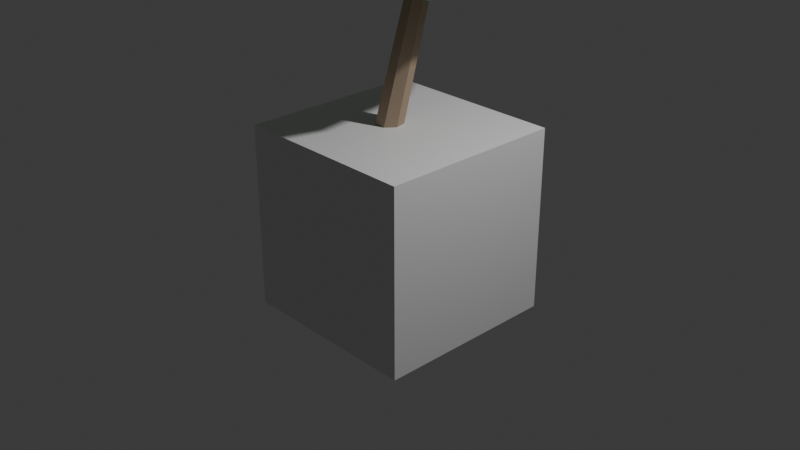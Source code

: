 # Source: understory-a.blend  (saved by Blender 5.0.119; exported with 4.5.12 LTS)
import bpy
from mathutils import Matrix  # noqa: F401  (used for matrix-valued properties, if any)

bpy.ops.wm.read_factory_settings(use_empty=True)
scene = bpy.context.scene
scene.name = 'Scene'

# ---- collections
col_collection = bpy.data.collections.new('Collection'); scene.collection.children.link(col_collection)

# ---- materials (node trees are filled in below, after node groups)
mat_material = bpy.data.materials.new('Material')
mat_material.alpha_threshold = 0.0
mat_material.use_backface_culling_lightprobe_volume = False
mat_material.roughness = 0.5
mat_material.line_color = (0.0, 0.0, 0.0, 1.0)
mat_m_undertrunk = bpy.data.materials.new('M_underTrunk')
mat_m_underleaf = bpy.data.materials.new('M_underLeaf')
mat_m_underleafl = bpy.data.materials.new('M_underLeafL')

# ---- material node trees
mat_material.use_nodes = True; mat_material.node_tree.nodes.clear()
_N = mat_material.node_tree.nodes; _L = mat_material.node_tree.links
n0 = _N.new('ShaderNodeOutputMaterial'); n0.name = 'Material Output'; n0.location = (200, 100)
n1 = _N.new('ShaderNodeBsdfPrincipled'); n1.name = 'Principled BSDF'; n1.location = (-200, 100)
_L.new(n1.outputs[0], n0.inputs[0])
n0.is_active_output = True
mat_m_undertrunk.use_nodes = True; mat_m_undertrunk.node_tree.nodes.clear()
_N = mat_m_undertrunk.node_tree.nodes; _L = mat_m_undertrunk.node_tree.links
n0 = _N.new('ShaderNodeBsdfPrincipled'); n0.name = 'Principled BSDF'; n0.location = (-200, 100)
n0.inputs[0].default_value = (0.4, 0.3, 0.21, 1.0)
n0.inputs[2].default_value = 0.95
n1 = _N.new('ShaderNodeOutputMaterial'); n1.name = 'Material Output'; n1.location = (200, 100)
_L.new(n0.outputs[0], n1.inputs[0])
n1.is_active_output = True
mat_m_underleaf.use_nodes = True; mat_m_underleaf.node_tree.nodes.clear()
_N = mat_m_underleaf.node_tree.nodes; _L = mat_m_underleaf.node_tree.links
n0 = _N.new('ShaderNodeBsdfPrincipled'); n0.name = 'Principled BSDF'; n0.location = (-200, 100)
n0.inputs[0].default_value = (0.24, 0.58, 0.27, 1.0)
n0.inputs[2].default_value = 0.9
n1 = _N.new('ShaderNodeOutputMaterial'); n1.name = 'Material Output'; n1.location = (200, 100)
_L.new(n0.outputs[0], n1.inputs[0])
n1.is_active_output = True
mat_m_underleafl.use_nodes = True; mat_m_underleafl.node_tree.nodes.clear()
_N = mat_m_underleafl.node_tree.nodes; _L = mat_m_underleafl.node_tree.links
n0 = _N.new('ShaderNodeBsdfPrincipled'); n0.name = 'Principled BSDF'; n0.location = (-200, 100)
n0.inputs[0].default_value = (0.36, 0.72, 0.34, 1.0)
n0.inputs[2].default_value = 0.9
n1 = _N.new('ShaderNodeOutputMaterial'); n1.name = 'Material Output'; n1.location = (200, 100)
_L.new(n0.outputs[0], n1.inputs[0])
n1.is_active_output = True

# ---- world
world_world = bpy.data.worlds.new('World'); scene.world = world_world
world_world.use_nodes = True; world_world.node_tree.nodes.clear()
_N = world_world.node_tree.nodes; _L = world_world.node_tree.links
n0 = _N.new('ShaderNodeOutputWorld'); n0.name = 'World Output'; n0.location = (200, 100)
n1 = _N.new('ShaderNodeBackground'); n1.name = 'Background'; n1.location = (-200, 100)
n1.inputs[0].default_value = (0.05088, 0.05088, 0.05088, 1.0)
_L.new(n1.outputs[0], n0.inputs[0])
n0.is_active_output = True
world_world.color = (0.05088, 0.05088, 0.05088)
world_world.sun_shadow_jitter_overblur = 0.0

# ---- cameras
cam_camera = bpy.data.cameras.new('Camera')
cam_camera.clip_end = 100.0
cam_camera.ortho_scale = 7.314

# ---- lights
light_light = bpy.data.lights.new('Light', 'POINT')
light_light.energy = 1000.0
light_light.shadow_soft_size = 0.1

# ---- meshes
me_cube = bpy.data.meshes.new('Cube')
me_cube.from_pydata([(1.0, 1.0, 1.0), (1.0, 1.0, -1.0), (1.0, -1.0, 1.0), (1.0, -1.0, -1.0), (-1.0, 1.0, 1.0), (-1.0, 1.0, -1.0), (-1.0, -1.0, 1.0), (-1.0, -1.0, -1.0)], [], [(0, 4, 6, 2), (3, 2, 6, 7), (7, 6, 4, 5), (5, 1, 3, 7), (1, 0, 2, 3), (5, 4, 0, 1)])
_uv = me_cube.uv_layers.new(name='UVMap')
_uv.uv.foreach_set('vector', [0.625, 0.5, 0.875, 0.5, 0.875, 0.75, 0.625, 0.75, 0.375, 0.75, 0.625, 0.75, 0.625, 1.0, 0.375, 1.0, 0.375, 0.0, 0.625, 0.0, 0.625, 0.25, 0.375, 0.25, 0.125, 0.5, 0.375, 0.5, 0.375, 0.75, 0.125, 0.75, 0.375, 0.5, 0.625, 0.5, 0.625, 0.75, 0.375, 0.75, 0.375, 0.25, 0.625, 0.25, 0.625, 0.5, 0.375, 0.5])
me_cube.materials.append(mat_material)
me_cube.use_mirror_vertex_groups = False
me_cube.update()
me_cylinder = bpy.data.meshes.new('Cylinder')
me_cylinder.from_pydata([(-0.434, 0.1705, -1.3), (0.294, 0.1155, 1.3), (-0.3007, 0.1063, -1.3), (0.3843, 0.07201, 1.3), (-0.2678, -0.03794, -1.3), (0.4066, -0.0257, 1.3), (-0.36, -0.1536, -1.3), (0.3441, -0.1041, 1.3), (-0.508, -0.1536, -1.3), (0.2439, -0.1041, 1.3), (-0.6002, -0.03794, -1.3), (0.1814, -0.0257, 1.3), (-0.5673, 0.1063, -1.3), (0.2037, 0.07201, 1.3)], [], [(0, 1, 3, 2), (2, 3, 5, 4), (4, 5, 7, 6), (6, 7, 9, 8), (8, 9, 11, 10), (3, 1, 13, 11, 9, 7, 5), (10, 11, 13, 12), (12, 13, 1, 0), (0, 2, 4, 6, 8, 10, 12)])
_uv = me_cylinder.uv_layers.new(name='UVMap')
_uv.uv.foreach_set('vector', [1.0, 0.5, 1.0, 1.0, 0.8571, 1.0, 0.8571, 0.5, 0.8571, 0.5, 0.8571, 1.0, 0.7143, 1.0, 0.7143, 0.5, 0.7143, 0.5, 0.7143, 1.0, 0.5714, 1.0, 0.5714, 0.5, 0.5714, 0.5, 0.5714, 1.0, 0.4286, 1.0, 0.4286, 0.5, 0.4286, 0.5, 0.4286, 1.0, 0.2857, 1.0, 0.2857, 0.5, 0.4376, 0.3996, 0.25, 0.49, 0.06236, 0.3996, 0.01602, 0.1966, 0.1459, 0.03377, 0.3541, 0.03377, 0.484, 0.1966, 0.2857, 0.5, 0.2857, 1.0, 0.1429, 1.0, 0.1429, 0.5, 0.1429, 0.5, 0.1429, 1.0, 2.98e-08, 1.0, 2.98e-08, 0.5, 0.75, 0.49, 0.9376, 0.3996, 0.984, 0.1966, 0.8541, 0.03377, 0.6459, 0.03377, 0.516, 0.1966, 0.5624, 0.3996])
me_cylinder.materials.append(mat_m_undertrunk)
me_cylinder.update()
me_cylinder_001 = bpy.data.meshes.new('Cylinder.001')
me_cylinder_001.from_pydata([(-0.3683, -0.09346, -0.3183), (0.3517, 0.2065, 0.2817), (-0.3295, -0.1289, -0.3472), (0.3905, 0.1711, 0.2528), (-0.3212, -0.1855, -0.3289), (0.3988, 0.1145, 0.2711), (-0.3517, -0.2065, -0.2817), (0.3683, 0.09346, 0.3183), (-0.3905, -0.1711, -0.2528), (0.3295, 0.1289, 0.3472), (-0.3988, -0.1145, -0.2711), (0.3212, 0.1855, 0.3289)], [], [(0, 1, 3, 2), (2, 3, 5, 4), (4, 5, 7, 6), (6, 7, 9, 8), (3, 1, 11, 9, 7, 5), (8, 9, 11, 10), (10, 11, 1, 0), (0, 2, 4, 6, 8, 10)])
_uv = me_cylinder_001.uv_layers.new(name='UVMap')
_uv.uv.foreach_set('vector', [1.0, 0.5, 1.0, 1.0, 0.8333, 1.0, 0.8333, 0.5, 0.8333, 0.5, 0.8333, 1.0, 0.6667, 1.0, 0.6667, 0.5, 0.6667, 0.5, 0.6667, 1.0, 0.5, 1.0, 0.5, 0.5, 0.5, 0.5, 0.5, 1.0, 0.3333, 1.0, 0.3333, 0.5, 0.4578, 0.37, 0.25, 0.49, 0.04215, 0.37, 0.04215, 0.13, 0.25, 0.01, 0.4578, 0.13, 0.3333, 0.5, 0.3333, 1.0, 0.1667, 1.0, 0.1667, 0.5, 0.1667, 0.5, 0.1667, 1.0, -8.941e-08, 1.0, -8.941e-08, 0.5, 0.75, 0.49, 0.9578, 0.37, 0.9578, 0.13, 0.75, 0.01, 0.5422, 0.13, 0.5422, 0.37])
me_cylinder_001.materials.append(mat_m_undertrunk)
me_cylinder_001.update()
me_cylinder_002 = bpy.data.meshes.new('Cylinder.002')
me_cylinder_002.from_pydata([(0.4806, 0.2562, -0.3311), (-0.4994, -0.1438, 0.3689), (0.5173, 0.2199, -0.3004), (-0.4627, -0.1801, 0.3996), (0.5267, 0.1638, -0.3193), (-0.4533, -0.2362, 0.3807), (0.4994, 0.1438, -0.3689), (-0.4806, -0.2562, 0.3311), (0.4627, 0.1801, -0.3996), (-0.5173, -0.2199, 0.3004), (0.4533, 0.2362, -0.3807), (-0.5267, -0.1638, 0.3193)], [], [(0, 1, 3, 2), (2, 3, 5, 4), (4, 5, 7, 6), (6, 7, 9, 8), (3, 1, 11, 9, 7, 5), (8, 9, 11, 10), (10, 11, 1, 0), (0, 2, 4, 6, 8, 10)])
_uv = me_cylinder_002.uv_layers.new(name='UVMap')
_uv.uv.foreach_set('vector', [1.0, 0.5, 1.0, 1.0, 0.8333, 1.0, 0.8333, 0.5, 0.8333, 0.5, 0.8333, 1.0, 0.6667, 1.0, 0.6667, 0.5, 0.6667, 0.5, 0.6667, 1.0, 0.5, 1.0, 0.5, 0.5, 0.5, 0.5, 0.5, 1.0, 0.3333, 1.0, 0.3333, 0.5, 0.4578, 0.37, 0.25, 0.49, 0.04215, 0.37, 0.04215, 0.13, 0.25, 0.01, 0.4578, 0.13, 0.3333, 0.5, 0.3333, 1.0, 0.1667, 1.0, 0.1667, 0.5, 0.1667, 0.5, 0.1667, 1.0, -8.941e-08, 1.0, -8.941e-08, 0.5, 0.75, 0.49, 0.9578, 0.37, 0.9578, 0.13, 0.75, 0.01, 0.5422, 0.13, 0.5422, 0.37])
me_cylinder_002.materials.append(mat_m_undertrunk)
me_cylinder_002.update()
me_cylinder_003 = bpy.data.meshes.new('Cylinder.003')
me_cylinder_003.from_pydata([(0.09602, -0.4201, -0.3017), (-0.08398, 0.4799, 0.1983), (0.1439, -0.4298, -0.2669), (-0.03607, 0.4702, 0.2331), (0.1379, -0.4597, -0.2152), (-0.04209, 0.4403, 0.2848), (0.08398, -0.4799, -0.1983), (-0.09602, 0.4201, 0.3017), (0.03607, -0.4702, -0.2331), (-0.1439, 0.4298, 0.2669), (0.04209, -0.4403, -0.2848), (-0.1379, 0.4597, 0.2152)], [], [(0, 1, 3, 2), (2, 3, 5, 4), (4, 5, 7, 6), (6, 7, 9, 8), (3, 1, 11, 9, 7, 5), (8, 9, 11, 10), (10, 11, 1, 0), (0, 2, 4, 6, 8, 10)])
_uv = me_cylinder_003.uv_layers.new(name='UVMap')
_uv.uv.foreach_set('vector', [1.0, 0.5, 1.0, 1.0, 0.8333, 1.0, 0.8333, 0.5, 0.8333, 0.5, 0.8333, 1.0, 0.6667, 1.0, 0.6667, 0.5, 0.6667, 0.5, 0.6667, 1.0, 0.5, 1.0, 0.5, 0.5, 0.5, 0.5, 0.5, 1.0, 0.3333, 1.0, 0.3333, 0.5, 0.4578, 0.37, 0.25, 0.49, 0.04215, 0.37, 0.04215, 0.13, 0.25, 0.01, 0.4578, 0.13, 0.3333, 0.5, 0.3333, 1.0, 0.1667, 1.0, 0.1667, 0.5, 0.1667, 0.5, 0.1667, 1.0, -8.941e-08, 1.0, -8.941e-08, 0.5, 0.75, 0.49, 0.9578, 0.37, 0.9578, 0.13, 0.75, 0.01, 0.5422, 0.13, 0.5422, 0.37])
me_cylinder_003.materials.append(mat_m_undertrunk)
me_cylinder_003.update()
me_icosphere = bpy.data.meshes.new('Icosphere')
me_icosphere.from_pydata([(-0.003728, -0.003728, -0.9798), (0.8705, -0.5662, -0.4139), (-0.1084, -0.7688, -0.31), (-1.15, -0.1213, -0.5108), (-0.4389, 0.8572, -0.5107), (0.9628, 0.7352, -0.3579), (0.3085, -0.9876, 0.4315), (-0.9273, -0.6997, 0.3794), (-0.896, 0.5407, 0.3984), (0.2028, 0.8632, 0.3673), (0.8038, -0.2248, 0.3007), (0.08912, 0.08912, 1.032), (0.07945, -0.3087, -0.6698), (0.6168, -0.2277, -0.754), (0.3934, -0.8392, -0.4586), (0.8684, -0.1099, -0.5806), (0.4442, 0.3104, -0.8588), (-0.8452, -0.2406, -0.9776), (-0.6368, -0.4203, -0.42), (-0.3245, 0.4374, -0.9151), (-0.9322, 0.4342, -0.5994), (0.6274, 1.255, -0.3165), (0.9858, -0.4633, -0.06555), (1.417, 0.6791, 0.1965), (0.07976, -1.07, 0.04843), (0.8525, -0.7538, 0.1072), (-1.007, -0.2688, 0.05254), (-0.8932, -1.148, -0.1319), (-0.532, 1.074, 0.0874), (-1.257, 0.1922, -0.09904), (0.6135, 0.868, -0.03789), (-0.2499, 0.9001, -0.1517), (0.4928, -0.8736, 0.3326), (-0.3918, -1.02, 0.4595), (-1.307, -0.3286, 0.3144), (-0.3799, 0.8527, 0.4668), (1.028, 0.8118, 0.6577), (0.5239, -0.2379, 1.036), (0.5525, -0.05211, 0.7999), (-0.7543, -0.6205, 0.6705), (-0.5931, 0.2513, 0.7684), (-0.1082, 0.28, 0.6524)], [], [(0, 13, 12), (1, 13, 15), (0, 12, 17), (0, 17, 19), (0, 19, 16), (1, 15, 22), (2, 14, 24), (3, 18, 26), (4, 20, 28), (5, 21, 30), (1, 22, 25), (2, 24, 27), (3, 26, 29), (4, 28, 31), (5, 30, 23), (6, 32, 37), (7, 33, 39), (8, 34, 40), (9, 35, 41), (10, 36, 38), (38, 41, 11), (38, 36, 41), (36, 9, 41), (41, 40, 11), (41, 35, 40), (35, 8, 40), (40, 39, 11), (40, 34, 39), (34, 7, 39), (39, 37, 11), (39, 33, 37), (33, 6, 37), (37, 38, 11), (37, 32, 38), (32, 10, 38), (23, 36, 10), (23, 30, 36), (30, 9, 36), (31, 35, 9), (31, 28, 35), (28, 8, 35), (29, 34, 8), (29, 26, 34), (26, 7, 34), (27, 33, 7), (27, 24, 33), (24, 6, 33), (25, 32, 6), (25, 22, 32), (22, 10, 32), (30, 31, 9), (30, 21, 31), (21, 4, 31), (28, 29, 8), (28, 20, 29), (20, 3, 29), (26, 27, 7), (26, 18, 27), (18, 2, 27), (24, 25, 6), (24, 14, 25), (14, 1, 25), (22, 23, 10), (22, 15, 23), (15, 5, 23), (16, 21, 5), (16, 19, 21), (19, 4, 21), (19, 20, 4), (19, 17, 20), (17, 3, 20), (17, 18, 3), (17, 12, 18), (12, 2, 18), (15, 16, 5), (15, 13, 16), (13, 0, 16), (12, 14, 2), (12, 13, 14), (13, 1, 14)])
_uv = me_icosphere.uv_layers.new(name='UVMap')
_uv.uv.foreach_set('vector', [0.1818, 0.0, 0.2273, 0.07873, 0.1364, 0.07873, 0.2727, 0.1575, 0.3182, 0.07873, 0.3636, 0.1575, 0.9091, 0.0, 0.9545, 0.07873, 0.8636, 0.07873, 0.7273, 0.0, 0.7727, 0.07873, 0.6818, 0.07873, 0.5455, 0.0, 0.5909, 0.07873, 0.5, 0.07873, 0.2727, 0.1575, 0.3636, 0.1575, 0.3182, 0.2362, 0.09091, 0.1575, 0.1818, 0.1575, 0.1364, 0.2362, 0.8182, 0.1575, 0.9091, 0.1575, 0.8636, 0.2362, 0.6364, 0.1575, 0.7273, 0.1575, 0.6818, 0.2362, 0.4545, 0.1575, 0.5455, 0.1575, 0.5, 0.2362, 0.2727, 0.1575, 0.3182, 0.2362, 0.2273, 0.2362, 0.09091, 0.1575, 0.1364, 0.2362, 0.04546, 0.2362, 0.8182, 0.1575, 0.8636, 0.2362, 0.7727, 0.2362, 0.6364, 0.1575, 0.6818, 0.2362, 0.5909, 0.2362, 0.4545, 0.1575, 0.5, 0.2362, 0.4091, 0.2362, 0.1818, 0.3149, 0.2727, 0.3149, 0.2273, 0.3937, 0.0, 0.3149, 0.09091, 0.3149, 0.04546, 0.3937, 0.7273, 0.3149, 0.8182, 0.3149, 0.7727, 0.3937, 0.5455, 0.3149, 0.6364, 0.3149, 0.5909, 0.3937, 0.3636, 0.3149, 0.4545, 0.3149, 0.4091, 0.3937, 0.4091, 0.3937, 0.5, 0.3937, 0.4545, 0.4724, 0.4091, 0.3937, 0.4545, 0.3149, 0.5, 0.3937, 0.4545, 0.3149, 0.5455, 0.3149, 0.5, 0.3937, 0.5909, 0.3937, 0.6818, 0.3937, 0.6364, 0.4724, 0.5909, 0.3937, 0.6364, 0.3149, 0.6818, 0.3937, 0.6364, 0.3149, 0.7273, 0.3149, 0.6818, 0.3937, 0.7727, 0.3937, 0.8636, 0.3937, 0.8182, 0.4724, 0.7727, 0.3937, 0.8182, 0.3149, 0.8636, 0.3937, 0.8182, 0.3149, 0.9091, 0.3149, 0.8636, 0.3937, 0.04546, 0.3937, 0.1364, 0.3937, 0.09091, 0.4724, 0.04546, 0.3937, 0.09091, 0.3149, 0.1364, 0.3937, 0.09091, 0.3149, 0.1818, 0.3149, 0.1364, 0.3937, 0.2273, 0.3937, 0.3182, 0.3937, 0.2727, 0.4724, 0.2273, 0.3937, 0.2727, 0.3149, 0.3182, 0.3937, 0.2727, 0.3149, 0.3636, 0.3149, 0.3182, 0.3937, 0.4091, 0.2362, 0.4545, 0.3149, 0.3636, 0.3149, 0.4091, 0.2362, 0.5, 0.2362, 0.4545, 0.3149, 0.5, 0.2362, 0.5455, 0.3149, 0.4545, 0.3149, 0.5909, 0.2362, 0.6364, 0.3149, 0.5455, 0.3149, 0.5909, 0.2362, 0.6818, 0.2362, 0.6364, 0.3149, 0.6818, 0.2362, 0.7273, 0.3149, 0.6364, 0.3149, 0.7727, 0.2362, 0.8182, 0.3149, 0.7273, 0.3149, 0.7727, 0.2362, 0.8636, 0.2362, 0.8182, 0.3149, 0.8636, 0.2362, 0.9091, 0.3149, 0.8182, 0.3149, 0.04546, 0.2362, 0.09091, 0.3149, 0.0, 0.3149, 0.04546, 0.2362, 0.1364, 0.2362, 0.09091, 0.3149, 0.1364, 0.2362, 0.1818, 0.3149, 0.09091, 0.3149, 0.2273, 0.2362, 0.2727, 0.3149, 0.1818, 0.3149, 0.2273, 0.2362, 0.3182, 0.2362, 0.2727, 0.3149, 0.3182, 0.2362, 0.3636, 0.3149, 0.2727, 0.3149, 0.5, 0.2362, 0.5909, 0.2362, 0.5455, 0.3149, 0.5, 0.2362, 0.5455, 0.1575, 0.5909, 0.2362, 0.5455, 0.1575, 0.6364, 0.1575, 0.5909, 0.2362, 0.6818, 0.2362, 0.7727, 0.2362, 0.7273, 0.3149, 0.6818, 0.2362, 0.7273, 0.1575, 0.7727, 0.2362, 0.7273, 0.1575, 0.8182, 0.1575, 0.7727, 0.2362, 0.8636, 0.2362, 0.9545, 0.2362, 0.9091, 0.3149, 0.8636, 0.2362, 0.9091, 0.1575, 0.9545, 0.2362, 0.9091, 0.1575, 1.0, 0.1575, 0.9545, 0.2362, 0.1364, 0.2362, 0.2273, 0.2362, 0.1818, 0.3149, 0.1364, 0.2362, 0.1818, 0.1575, 0.2273, 0.2362, 0.1818, 0.1575, 0.2727, 0.1575, 0.2273, 0.2362, 0.3182, 0.2362, 0.4091, 0.2362, 0.3636, 0.3149, 0.3182, 0.2362, 0.3636, 0.1575, 0.4091, 0.2362, 0.3636, 0.1575, 0.4545, 0.1575, 0.4091, 0.2362, 0.5, 0.07873, 0.5455, 0.1575, 0.4545, 0.1575, 0.5, 0.07873, 0.5909, 0.07873, 0.5455, 0.1575, 0.5909, 0.07873, 0.6364, 0.1575, 0.5455, 0.1575, 0.6818, 0.07873, 0.7273, 0.1575, 0.6364, 0.1575, 0.6818, 0.07873, 0.7727, 0.07873, 0.7273, 0.1575, 0.7727, 0.07873, 0.8182, 0.1575, 0.7273, 0.1575, 0.8636, 0.07873, 0.9091, 0.1575, 0.8182, 0.1575, 0.8636, 0.07873, 0.9545, 0.07873, 0.9091, 0.1575, 0.9545, 0.07873, 1.0, 0.1575, 0.9091, 0.1575, 0.3636, 0.1575, 0.4091, 0.07873, 0.4545, 0.1575, 0.3636, 0.1575, 0.3182, 0.07873, 0.4091, 0.07873, 0.3182, 0.07873, 0.3636, 0.0, 0.4091, 0.07873, 0.1364, 0.07873, 0.1818, 0.1575, 0.09091, 0.1575, 0.1364, 0.07873, 0.2273, 0.07873, 0.1818, 0.1575, 0.2273, 0.07873, 0.2727, 0.1575, 0.1818, 0.1575])
me_icosphere.materials.append(mat_m_underleaf)
me_icosphere.update()
me_icosphere_001 = bpy.data.meshes.new('Icosphere.001')
me_icosphere_001.from_pydata([(0.1762, 0.1762, -0.4593), (0.3719, -0.5026, -0.3273), (0.0002393, -0.4017, -0.1398), (-0.7339, -0.1078, -0.312), (-0.208, 0.5809, -0.2587), (0.6702, 0.5317, -0.1569), (0.1341, -0.6548, 0.2165), (-0.5032, -0.3647, 0.2523), (-0.6458, 0.2287, 0.1708), (0.3833, 0.7853, 0.3589), (0.8258, 0.1997, 0.3646), (-0.1351, -0.1351, 0.4828), (-0.269, -0.5053, -0.5651), (0.2864, -0.2276, -0.4828), (0.1917, -0.5586, -0.29), (0.7088, 0.1133, -0.2297), (0.233, 0.1516, -0.5134), (-0.3309, 0.03709, -0.4552), (-0.6215, -0.4898, -0.3743), (-0.232, 0.2317, -0.544), (-0.6551, 0.1766, -0.3935), (0.2029, 0.5852, -0.2836), (0.6916, -0.1905, 0.01477), (0.7139, 0.2645, 0.02752), (0.1793, -0.5207, 0.1025), (0.3318, -0.646, -0.04553), (-0.7305, -0.2811, -0.03701), (-0.4267, -0.5815, -0.008687), (-0.2279, 0.7499, 0.1049), (-0.745, 0.137, -0.0453), (0.3252, 0.4801, -0.04928), (-0.03015, 0.6698, -0.01723), (0.5598, -0.2719, 0.339), (-0.2747, -0.657, 0.2426), (-0.7301, -0.1346, 0.2175), (-0.08863, 0.6617, 0.3489), (0.5127, 0.3809, 0.3121), (0.1463, -0.3174, 0.495), (0.1678, -0.2002, 0.362), (-0.4009, -0.3195, 0.4174), (-0.4617, 0.05236, 0.3827), (0.05826, 0.2945, 0.4447)], [], [(0, 13, 12), (1, 13, 15), (0, 12, 17), (0, 17, 19), (0, 19, 16), (1, 15, 22), (2, 14, 24), (3, 18, 26), (4, 20, 28), (5, 21, 30), (1, 22, 25), (2, 24, 27), (3, 26, 29), (4, 28, 31), (5, 30, 23), (6, 32, 37), (7, 33, 39), (8, 34, 40), (9, 35, 41), (10, 36, 38), (38, 41, 11), (38, 36, 41), (36, 9, 41), (41, 40, 11), (41, 35, 40), (35, 8, 40), (40, 39, 11), (40, 34, 39), (34, 7, 39), (39, 37, 11), (39, 33, 37), (33, 6, 37), (37, 38, 11), (37, 32, 38), (32, 10, 38), (23, 36, 10), (23, 30, 36), (30, 9, 36), (31, 35, 9), (31, 28, 35), (28, 8, 35), (29, 34, 8), (29, 26, 34), (26, 7, 34), (27, 33, 7), (27, 24, 33), (24, 6, 33), (25, 32, 6), (25, 22, 32), (22, 10, 32), (30, 31, 9), (30, 21, 31), (21, 4, 31), (28, 29, 8), (28, 20, 29), (20, 3, 29), (26, 27, 7), (26, 18, 27), (18, 2, 27), (24, 25, 6), (24, 14, 25), (14, 1, 25), (22, 23, 10), (22, 15, 23), (15, 5, 23), (16, 21, 5), (16, 19, 21), (19, 4, 21), (19, 20, 4), (19, 17, 20), (17, 3, 20), (17, 18, 3), (17, 12, 18), (12, 2, 18), (15, 16, 5), (15, 13, 16), (13, 0, 16), (12, 14, 2), (12, 13, 14), (13, 1, 14)])
_uv = me_icosphere_001.uv_layers.new(name='UVMap')
_uv.uv.foreach_set('vector', [0.1818, 0.0, 0.2273, 0.07873, 0.1364, 0.07873, 0.2727, 0.1575, 0.3182, 0.07873, 0.3636, 0.1575, 0.9091, 0.0, 0.9545, 0.07873, 0.8636, 0.07873, 0.7273, 0.0, 0.7727, 0.07873, 0.6818, 0.07873, 0.5455, 0.0, 0.5909, 0.07873, 0.5, 0.07873, 0.2727, 0.1575, 0.3636, 0.1575, 0.3182, 0.2362, 0.09091, 0.1575, 0.1818, 0.1575, 0.1364, 0.2362, 0.8182, 0.1575, 0.9091, 0.1575, 0.8636, 0.2362, 0.6364, 0.1575, 0.7273, 0.1575, 0.6818, 0.2362, 0.4545, 0.1575, 0.5455, 0.1575, 0.5, 0.2362, 0.2727, 0.1575, 0.3182, 0.2362, 0.2273, 0.2362, 0.09091, 0.1575, 0.1364, 0.2362, 0.04546, 0.2362, 0.8182, 0.1575, 0.8636, 0.2362, 0.7727, 0.2362, 0.6364, 0.1575, 0.6818, 0.2362, 0.5909, 0.2362, 0.4545, 0.1575, 0.5, 0.2362, 0.4091, 0.2362, 0.1818, 0.3149, 0.2727, 0.3149, 0.2273, 0.3937, 0.0, 0.3149, 0.09091, 0.3149, 0.04546, 0.3937, 0.7273, 0.3149, 0.8182, 0.3149, 0.7727, 0.3937, 0.5455, 0.3149, 0.6364, 0.3149, 0.5909, 0.3937, 0.3636, 0.3149, 0.4545, 0.3149, 0.4091, 0.3937, 0.4091, 0.3937, 0.5, 0.3937, 0.4545, 0.4724, 0.4091, 0.3937, 0.4545, 0.3149, 0.5, 0.3937, 0.4545, 0.3149, 0.5455, 0.3149, 0.5, 0.3937, 0.5909, 0.3937, 0.6818, 0.3937, 0.6364, 0.4724, 0.5909, 0.3937, 0.6364, 0.3149, 0.6818, 0.3937, 0.6364, 0.3149, 0.7273, 0.3149, 0.6818, 0.3937, 0.7727, 0.3937, 0.8636, 0.3937, 0.8182, 0.4724, 0.7727, 0.3937, 0.8182, 0.3149, 0.8636, 0.3937, 0.8182, 0.3149, 0.9091, 0.3149, 0.8636, 0.3937, 0.04546, 0.3937, 0.1364, 0.3937, 0.09091, 0.4724, 0.04546, 0.3937, 0.09091, 0.3149, 0.1364, 0.3937, 0.09091, 0.3149, 0.1818, 0.3149, 0.1364, 0.3937, 0.2273, 0.3937, 0.3182, 0.3937, 0.2727, 0.4724, 0.2273, 0.3937, 0.2727, 0.3149, 0.3182, 0.3937, 0.2727, 0.3149, 0.3636, 0.3149, 0.3182, 0.3937, 0.4091, 0.2362, 0.4545, 0.3149, 0.3636, 0.3149, 0.4091, 0.2362, 0.5, 0.2362, 0.4545, 0.3149, 0.5, 0.2362, 0.5455, 0.3149, 0.4545, 0.3149, 0.5909, 0.2362, 0.6364, 0.3149, 0.5455, 0.3149, 0.5909, 0.2362, 0.6818, 0.2362, 0.6364, 0.3149, 0.6818, 0.2362, 0.7273, 0.3149, 0.6364, 0.3149, 0.7727, 0.2362, 0.8182, 0.3149, 0.7273, 0.3149, 0.7727, 0.2362, 0.8636, 0.2362, 0.8182, 0.3149, 0.8636, 0.2362, 0.9091, 0.3149, 0.8182, 0.3149, 0.04546, 0.2362, 0.09091, 0.3149, 0.0, 0.3149, 0.04546, 0.2362, 0.1364, 0.2362, 0.09091, 0.3149, 0.1364, 0.2362, 0.1818, 0.3149, 0.09091, 0.3149, 0.2273, 0.2362, 0.2727, 0.3149, 0.1818, 0.3149, 0.2273, 0.2362, 0.3182, 0.2362, 0.2727, 0.3149, 0.3182, 0.2362, 0.3636, 0.3149, 0.2727, 0.3149, 0.5, 0.2362, 0.5909, 0.2362, 0.5455, 0.3149, 0.5, 0.2362, 0.5455, 0.1575, 0.5909, 0.2362, 0.5455, 0.1575, 0.6364, 0.1575, 0.5909, 0.2362, 0.6818, 0.2362, 0.7727, 0.2362, 0.7273, 0.3149, 0.6818, 0.2362, 0.7273, 0.1575, 0.7727, 0.2362, 0.7273, 0.1575, 0.8182, 0.1575, 0.7727, 0.2362, 0.8636, 0.2362, 0.9545, 0.2362, 0.9091, 0.3149, 0.8636, 0.2362, 0.9091, 0.1575, 0.9545, 0.2362, 0.9091, 0.1575, 1.0, 0.1575, 0.9545, 0.2362, 0.1364, 0.2362, 0.2273, 0.2362, 0.1818, 0.3149, 0.1364, 0.2362, 0.1818, 0.1575, 0.2273, 0.2362, 0.1818, 0.1575, 0.2727, 0.1575, 0.2273, 0.2362, 0.3182, 0.2362, 0.4091, 0.2362, 0.3636, 0.3149, 0.3182, 0.2362, 0.3636, 0.1575, 0.4091, 0.2362, 0.3636, 0.1575, 0.4545, 0.1575, 0.4091, 0.2362, 0.5, 0.07873, 0.5455, 0.1575, 0.4545, 0.1575, 0.5, 0.07873, 0.5909, 0.07873, 0.5455, 0.1575, 0.5909, 0.07873, 0.6364, 0.1575, 0.5455, 0.1575, 0.6818, 0.07873, 0.7273, 0.1575, 0.6364, 0.1575, 0.6818, 0.07873, 0.7727, 0.07873, 0.7273, 0.1575, 0.7727, 0.07873, 0.8182, 0.1575, 0.7273, 0.1575, 0.8636, 0.07873, 0.9091, 0.1575, 0.8182, 0.1575, 0.8636, 0.07873, 0.9545, 0.07873, 0.9091, 0.1575, 0.9545, 0.07873, 1.0, 0.1575, 0.9091, 0.1575, 0.3636, 0.1575, 0.4091, 0.07873, 0.4545, 0.1575, 0.3636, 0.1575, 0.3182, 0.07873, 0.4091, 0.07873, 0.3182, 0.07873, 0.3636, 0.0, 0.4091, 0.07873, 0.1364, 0.07873, 0.1818, 0.1575, 0.09091, 0.1575, 0.1364, 0.07873, 0.2273, 0.07873, 0.1818, 0.1575, 0.2273, 0.07873, 0.2727, 0.1575, 0.1818, 0.1575])
me_icosphere_001.materials.append(mat_m_underleafl)
me_icosphere_001.update()

# ---- objects
ob_cube = bpy.data.objects.new('Cube', me_cube)
ob_light = bpy.data.objects.new('Light', light_light)
ob_camera = bpy.data.objects.new('Camera', cam_camera)
ob_astx_veg_understory_a_trunk = bpy.data.objects.new('ASTX_VEG_UNDERSTORY_A_trunk', me_cylinder)
ob_astx_veg_understory_a_br0 = bpy.data.objects.new('ASTX_VEG_UNDERSTORY_A_br0', me_cylinder_001)
ob_astx_veg_understory_a_br1 = bpy.data.objects.new('ASTX_VEG_UNDERSTORY_A_br1', me_cylinder_002)
ob_astx_veg_understory_a_br2 = bpy.data.objects.new('ASTX_VEG_UNDERSTORY_A_br2', me_cylinder_003)
ob_astx_veg_understory_a_crown = bpy.data.objects.new('ASTX_VEG_UNDERSTORY_A_crown', me_icosphere)
ob_astx_veg_understory_a_cap = bpy.data.objects.new('ASTX_VEG_UNDERSTORY_A_cap', me_icosphere_001)

# ---- transforms, parenting, visibility, modifiers, constraints
ob_cube.location = (0.0, 0.0, 0.0)
ob_cube.lock_rotations_4d = False
ob_cube.empty_display_type = 'ARROWS'
ob_cube.lineart.crease_threshold = 0.0
ob_light.location = (4.076, 1.005, 5.904)
ob_light.rotation_euler = (0.6503, 0.05522, 1.866)
ob_light.lock_rotations_4d = False
ob_light.empty_display_type = 'ARROWS'
ob_light.color = (0.0, 0.0, 0.0, 0.0)
ob_light.lineart.crease_threshold = 0.0
ob_camera.location = (7.359, -6.926, 4.958)
ob_camera.rotation_euler = (1.109, 0.0, 0.8149)
ob_camera.lock_rotations_4d = False
ob_camera.empty_display_type = 'ARROWS'
ob_camera.color = (0.0, 0.0, 0.0, 0.0)
ob_camera.display_type = 'WIRE'
ob_camera.lineart.crease_threshold = 0.0
ob_astx_veg_understory_a_trunk.location = (0.0, 0.0, 1.25)
ob_astx_veg_understory_a_br0.location = (0.64, 0.15, 2.75)
ob_astx_veg_understory_a_br1.location = (-0.21, -0.2, 2.8)
ob_astx_veg_understory_a_br2.location = (0.19, 0.45, 2.7)
ob_astx_veg_understory_a_crown.location = (0.25, 0.05, 3.25)
ob_astx_veg_understory_a_cap.location = (0.1, -0.1, 3.9)

# ---- collection membership
col_collection.objects.link(ob_cube)
col_collection.objects.link(ob_light)
col_collection.objects.link(ob_camera)
col_collection.objects.link(ob_astx_veg_understory_a_trunk)
col_collection.objects.link(ob_astx_veg_understory_a_br0)
col_collection.objects.link(ob_astx_veg_understory_a_br1)
col_collection.objects.link(ob_astx_veg_understory_a_br2)
col_collection.objects.link(ob_astx_veg_understory_a_crown)
col_collection.objects.link(ob_astx_veg_understory_a_cap)

# ---- scene / render settings (as saved in the file)
scene.camera = ob_camera
scene.frame_start = 1; scene.frame_end = 250; scene.frame_set(1)
scene.render.engine = 'BLENDER_EEVEE_NEXT'
scene.render.bake_bias = 0.0
scene.render.bake_samples = 0
scene.cycles.sampling_pattern = 'TABULATED_SOBOL'
scene.eevee.use_volume_custom_range = False
bpy.context.view_layer.update()
